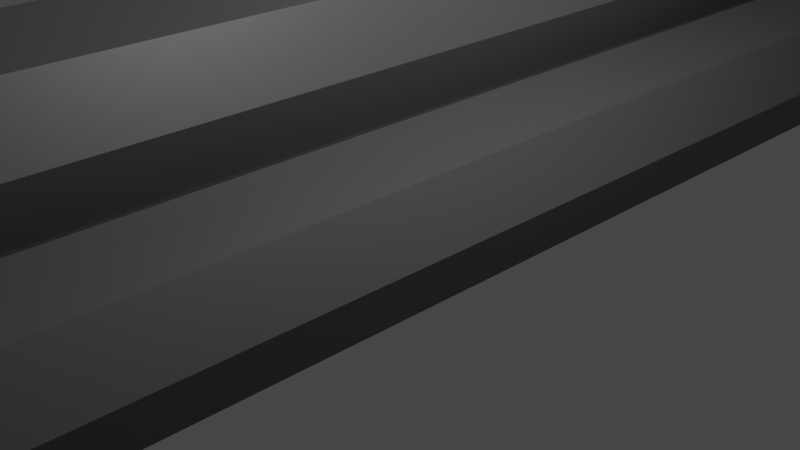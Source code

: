 # Source: pipeload.blend  (saved by Blender 3.3.6; exported with 4.5.12 LTS)
import bpy
from mathutils import Matrix  # noqa: F401  (used for matrix-valued properties, if any)

bpy.ops.wm.read_factory_settings(use_empty=True)
scene = bpy.context.scene
scene.name = 'Scene'

# ---- collections
col_collection = bpy.data.collections.new('Collection'); scene.collection.children.link(col_collection)

# ---- materials (node trees are filled in below, after node groups)
mat_material_001 = bpy.data.materials.new('Material.001')
mat_material_001.use_transparent_shadow = False

# ---- material node trees
mat_material_001.use_nodes = True; mat_material_001.node_tree.nodes.clear()
_N = mat_material_001.node_tree.nodes; _L = mat_material_001.node_tree.links
n0 = _N.new('ShaderNodeBsdfPrincipled'); n0.name = 'Principled BSDF'; n0.location = (10, 300)
n0.distribution = 'GGX'
n0.subsurface_method = 'RANDOM_WALK_SKIN'
n0.inputs[0].default_value = (0.08115, 0.08115, 0.08115, 1.0)
n0.inputs[3].default_value = 1.45
n0.inputs[27].default_value = (0.0, 0.0, 0.0, 1.0)
n0.inputs[28].default_value = 1.0
n1 = _N.new('ShaderNodeOutputMaterial'); n1.name = 'Material Output'; n1.location = (300, 300)
_L.new(n0.outputs[0], n1.inputs[0])
n1.is_active_output = True

# ---- world
world_world = bpy.data.worlds.new('World'); scene.world = world_world
world_world.use_nodes = True; world_world.node_tree.nodes.clear()
_N = world_world.node_tree.nodes; _L = world_world.node_tree.links
n0 = _N.new('ShaderNodeOutputWorld'); n0.name = 'World Output'; n0.location = (300, 300)
n1 = _N.new('ShaderNodeBackground'); n1.name = 'Background'; n1.location = (10, 300)
n1.inputs[0].default_value = (0.05088, 0.05088, 0.05088, 1.0)
_L.new(n1.outputs[0], n0.inputs[0])
n0.is_active_output = True
world_world.color = (0.05088, 0.05088, 0.05088)
world_world.use_sun_shadow = False
world_world.sun_shadow_jitter_overblur = 0.0

# ---- cameras
cam_camera = bpy.data.cameras.new('Camera')
cam_camera.clip_end = 100.0
cam_camera.ortho_scale = 7.314

# ---- lights
light_light = bpy.data.lights.new('Light', 'POINT')
light_light.transmission_factor = 0.0
light_light.energy = 1000.0
light_light.shadow_soft_size = 0.1
light_light.shadow_maximum_resolution = 0.006
light_light.use_absolute_resolution = True

# ---- meshes
me_cylinder = bpy.data.meshes.new('Cylinder')
me_cylinder.from_pydata([(0.0, 0.7944, -16.4), (0.0, 0.7944, 16.4), (0.5617, 0.5617, -16.4), (0.5617, 0.5617, 16.4), (0.7944, -6.73e-07, -16.4), (0.7944, 6.73e-07, 16.4), (0.5617, -0.5617, -16.4), (0.5617, -0.5617, 16.4), (0.0, -0.7944, -16.4), (0.0, -0.7944, 16.4), (-0.5617, -0.5617, -16.4), (-0.5617, -0.5617, 16.4), (-0.7944, -6.73e-07, -16.4), (-0.7944, 6.73e-07, 16.4), (-0.5617, 0.5617, -16.4), (-0.5617, 0.5617, 16.4), (0.0, 1.0, -16.4), (0.7071, 0.7071, -16.4), (0.7071, 0.7071, 16.4), (0.0, 1.0, 16.4), (1.0, -6.73e-07, -16.4), (1.0, 6.73e-07, 16.4), (0.7071, -0.7071, -16.4), (0.7071, -0.7071, 16.4), (0.0, -1.0, -16.4), (0.0, -1.0, 16.4), (-0.7071, -0.7071, -16.4), (-0.7071, -0.7071, 16.4), (-1.0, -6.73e-07, -16.4), (-1.0, 6.73e-07, 16.4), (-0.7071, 0.7071, -16.4), (-0.7071, 0.7071, 16.4)], [], [(16, 19, 18, 17), (17, 18, 21, 20), (20, 21, 23, 22), (22, 23, 25, 24), (24, 25, 27, 26), (26, 27, 29, 28), (15, 13, 12, 14), (28, 29, 31, 30), (30, 31, 19, 16), (1, 15, 14, 0), (2, 0, 16, 17), (1, 3, 18, 19), (4, 2, 17, 20), (3, 5, 21, 18), (6, 4, 20, 22), (5, 7, 23, 21), (8, 6, 22, 24), (7, 9, 25, 23), (10, 8, 24, 26), (9, 11, 27, 25), (12, 10, 26, 28), (11, 13, 29, 27), (14, 12, 28, 30), (13, 15, 31, 29), (0, 14, 30, 16), (15, 1, 19, 31), (13, 11, 10, 12), (11, 9, 8, 10), (9, 7, 6, 8), (7, 5, 4, 6), (5, 3, 2, 4), (3, 1, 0, 2)])
_uv = me_cylinder.uv_layers.new(name='UVMap')
_uv.uv.foreach_set('vector', [1.0, 0.5, 1.0, 1.0, 0.875, 1.0, 0.875, 0.5, 0.875, 0.5, 0.875, 1.0, 0.75, 1.0, 0.75, 0.5, 0.75, 0.5, 0.75, 1.0, 0.625, 1.0, 0.625, 0.5, 0.625, 0.5, 0.625, 1.0, 0.5, 1.0, 0.5, 0.5, 0.5, 0.5, 0.5, 1.0, 0.375, 1.0, 0.375, 0.5, 0.375, 0.5, 0.375, 1.0, 0.25, 1.0, 0.25, 0.5, 0.1152, 0.3848, 0.05934, 0.25, 0.5593, 0.25, 0.6152, 0.3848, 0.25, 0.5, 0.25, 1.0, 0.125, 1.0, 0.125, 0.5, 0.125, 0.5, 0.125, 1.0, 0.0, 1.0, 0.0, 0.5, 0.25, 0.4407, 0.1152, 0.3848, 0.6152, 0.3848, 0.75, 0.4407, 0.8848, 0.3848, 0.75, 0.4407, 0.75, 0.49, 0.9197, 0.4197, 0.25, 0.4407, 0.3848, 0.3848, 0.4197, 0.4197, 0.25, 0.49, 0.9407, 0.25, 0.8848, 0.3848, 0.9197, 0.4197, 0.99, 0.25, 0.3848, 0.3848, 0.4407, 0.25, 0.49, 0.25, 0.4197, 0.4197, 0.8848, 0.1152, 0.9407, 0.25, 0.99, 0.25, 0.9197, 0.08029, 0.4407, 0.25, 0.3848, 0.1152, 0.4197, 0.08029, 0.49, 0.25, 0.75, 0.05934, 0.8848, 0.1152, 0.9197, 0.08029, 0.75, 0.01, 0.3848, 0.1152, 0.25, 0.05934, 0.25, 0.01, 0.4197, 0.08029, 0.6152, 0.1152, 0.75, 0.05934, 0.75, 0.01, 0.5803, 0.08029, 0.25, 0.05934, 0.1152, 0.1152, 0.08029, 0.08029, 0.25, 0.01, 0.5593, 0.25, 0.6152, 0.1152, 0.5803, 0.08029, 0.51, 0.25, 0.1152, 0.1152, 0.05934, 0.25, 0.01, 0.25, 0.08029, 0.08029, 0.6152, 0.3848, 0.5593, 0.25, 0.51, 0.25, 0.5803, 0.4197, 0.05934, 0.25, 0.1152, 0.3848, 0.08029, 0.4197, 0.01, 0.25, 0.75, 0.4407, 0.6152, 0.3848, 0.5803, 0.4197, 0.75, 0.49, 0.1152, 0.3848, 0.25, 0.4407, 0.25, 0.49, 0.08029, 0.4197, 0.05934, 0.25, 0.1152, 0.1152, 0.6152, 0.1152, 0.5593, 0.25, 0.1152, 0.1152, 0.25, 0.05934, 0.75, 0.05934, 0.6152, 0.1152, 0.25, 0.05934, 0.3848, 0.1152, 0.8848, 0.1152, 0.75, 0.05934, 0.3848, 0.1152, 0.4407, 0.25, 0.9407, 0.25, 0.8848, 0.1152, 0.4407, 0.25, 0.3848, 0.3848, 0.8848, 0.3848, 0.9407, 0.25, 0.3848, 0.3848, 0.25, 0.4407, 0.75, 0.4407, 0.8848, 0.3848])
me_cylinder.materials.append(mat_material_001)
me_cylinder.update()
me_cylinder_001 = bpy.data.meshes.new('Cylinder.001')
me_cylinder_001.from_pydata([(0.0, 0.7944, -15.98), (0.0, 0.7944, 15.98), (0.5617, 0.5617, -15.98), (0.5617, 0.5617, 15.98), (0.7944, -6.55e-07, -15.98), (0.7944, 6.55e-07, 15.98), (0.5617, -0.5617, -15.98), (0.5617, -0.5617, 15.98), (0.0, -0.7944, -15.98), (0.0, -0.7944, 15.98), (-0.5617, -0.5617, -15.98), (-0.5617, -0.5617, 15.98), (-0.7944, -6.55e-07, -15.98), (-0.7944, 6.55e-07, 15.98), (-0.5617, 0.5617, -15.98), (-0.5617, 0.5617, 15.98), (0.0, 1.0, -15.98), (0.7071, 0.7071, -15.98), (0.7071, 0.7071, 15.98), (0.0, 1.0, 15.98), (1.0, -6.55e-07, -15.98), (1.0, 6.55e-07, 15.98), (0.7071, -0.7071, -15.98), (0.7071, -0.7071, 15.98), (0.0, -1.0, -15.98), (0.0, -1.0, 15.98), (-0.7071, -0.7071, -15.98), (-0.7071, -0.7071, 15.98), (-1.0, -6.55e-07, -15.98), (-1.0, 6.55e-07, 15.98), (-0.7071, 0.7071, -15.98), (-0.7071, 0.7071, 15.98)], [], [(16, 19, 18, 17), (17, 18, 21, 20), (20, 21, 23, 22), (22, 23, 25, 24), (24, 25, 27, 26), (26, 27, 29, 28), (15, 13, 12, 14), (28, 29, 31, 30), (30, 31, 19, 16), (1, 15, 14, 0), (2, 0, 16, 17), (1, 3, 18, 19), (4, 2, 17, 20), (3, 5, 21, 18), (6, 4, 20, 22), (5, 7, 23, 21), (8, 6, 22, 24), (7, 9, 25, 23), (10, 8, 24, 26), (9, 11, 27, 25), (12, 10, 26, 28), (11, 13, 29, 27), (14, 12, 28, 30), (13, 15, 31, 29), (0, 14, 30, 16), (15, 1, 19, 31), (13, 11, 10, 12), (11, 9, 8, 10), (9, 7, 6, 8), (7, 5, 4, 6), (5, 3, 2, 4), (3, 1, 0, 2)])
_uv = me_cylinder_001.uv_layers.new(name='UVMap')
_uv.uv.foreach_set('vector', [1.0, 0.5, 1.0, 1.0, 0.875, 1.0, 0.875, 0.5, 0.875, 0.5, 0.875, 1.0, 0.75, 1.0, 0.75, 0.5, 0.75, 0.5, 0.75, 1.0, 0.625, 1.0, 0.625, 0.5, 0.625, 0.5, 0.625, 1.0, 0.5, 1.0, 0.5, 0.5, 0.5, 0.5, 0.5, 1.0, 0.375, 1.0, 0.375, 0.5, 0.375, 0.5, 0.375, 1.0, 0.25, 1.0, 0.25, 0.5, 0.1152, 0.3848, 0.05934, 0.25, 0.5593, 0.25, 0.6152, 0.3848, 0.25, 0.5, 0.25, 1.0, 0.125, 1.0, 0.125, 0.5, 0.125, 0.5, 0.125, 1.0, 0.0, 1.0, 0.0, 0.5, 0.25, 0.4407, 0.1152, 0.3848, 0.6152, 0.3848, 0.75, 0.4407, 0.8848, 0.3848, 0.75, 0.4407, 0.75, 0.49, 0.9197, 0.4197, 0.25, 0.4407, 0.3848, 0.3848, 0.4197, 0.4197, 0.25, 0.49, 0.9407, 0.25, 0.8848, 0.3848, 0.9197, 0.4197, 0.99, 0.25, 0.3848, 0.3848, 0.4407, 0.25, 0.49, 0.25, 0.4197, 0.4197, 0.8848, 0.1152, 0.9407, 0.25, 0.99, 0.25, 0.9197, 0.08029, 0.4407, 0.25, 0.3848, 0.1152, 0.4197, 0.08029, 0.49, 0.25, 0.75, 0.05934, 0.8848, 0.1152, 0.9197, 0.08029, 0.75, 0.01, 0.3848, 0.1152, 0.25, 0.05934, 0.25, 0.01, 0.4197, 0.08029, 0.6152, 0.1152, 0.75, 0.05934, 0.75, 0.01, 0.5803, 0.08029, 0.25, 0.05934, 0.1152, 0.1152, 0.08029, 0.08029, 0.25, 0.01, 0.5593, 0.25, 0.6152, 0.1152, 0.5803, 0.08029, 0.51, 0.25, 0.1152, 0.1152, 0.05934, 0.25, 0.01, 0.25, 0.08029, 0.08029, 0.6152, 0.3848, 0.5593, 0.25, 0.51, 0.25, 0.5803, 0.4197, 0.05934, 0.25, 0.1152, 0.3848, 0.08029, 0.4197, 0.01, 0.25, 0.75, 0.4407, 0.6152, 0.3848, 0.5803, 0.4197, 0.75, 0.49, 0.1152, 0.3848, 0.25, 0.4407, 0.25, 0.49, 0.08029, 0.4197, 0.05934, 0.25, 0.1152, 0.1152, 0.6152, 0.1152, 0.5593, 0.25, 0.1152, 0.1152, 0.25, 0.05934, 0.75, 0.05934, 0.6152, 0.1152, 0.25, 0.05934, 0.3848, 0.1152, 0.8848, 0.1152, 0.75, 0.05934, 0.3848, 0.1152, 0.4407, 0.25, 0.9407, 0.25, 0.8848, 0.1152, 0.4407, 0.25, 0.3848, 0.3848, 0.8848, 0.3848, 0.9407, 0.25, 0.3848, 0.3848, 0.25, 0.4407, 0.75, 0.4407, 0.8848, 0.3848])
me_cylinder_001.materials.append(mat_material_001)
me_cylinder_001.update()
me_cylinder_002 = bpy.data.meshes.new('Cylinder.002')
me_cylinder_002.from_pydata([(0.0, 0.7944, -16.63), (0.0, 0.7944, 16.63), (0.5617, 0.5617, -16.63), (0.5617, 0.5617, 16.63), (0.7944, -6.832e-07, -16.63), (0.7944, 6.832e-07, 16.63), (0.5617, -0.5617, -16.63), (0.5617, -0.5617, 16.63), (0.0, -0.7944, -16.63), (0.0, -0.7944, 16.63), (-0.5617, -0.5617, -16.63), (-0.5617, -0.5617, 16.63), (-0.7944, -6.832e-07, -16.63), (-0.7944, 6.832e-07, 16.63), (-0.5617, 0.5617, -16.63), (-0.5617, 0.5617, 16.63), (0.0, 1.0, -16.63), (0.7071, 0.7071, -16.63), (0.7071, 0.7071, 16.63), (0.0, 1.0, 16.63), (1.0, -6.832e-07, -16.63), (1.0, 6.832e-07, 16.63), (0.7071, -0.7071, -16.63), (0.7071, -0.7071, 16.63), (0.0, -1.0, -16.63), (0.0, -1.0, 16.63), (-0.7071, -0.7071, -16.63), (-0.7071, -0.7071, 16.63), (-1.0, -6.832e-07, -16.63), (-1.0, 6.832e-07, 16.63), (-0.7071, 0.7071, -16.63), (-0.7071, 0.7071, 16.63)], [], [(16, 19, 18, 17), (17, 18, 21, 20), (20, 21, 23, 22), (22, 23, 25, 24), (24, 25, 27, 26), (26, 27, 29, 28), (15, 13, 12, 14), (28, 29, 31, 30), (30, 31, 19, 16), (1, 15, 14, 0), (2, 0, 16, 17), (1, 3, 18, 19), (4, 2, 17, 20), (3, 5, 21, 18), (6, 4, 20, 22), (5, 7, 23, 21), (8, 6, 22, 24), (7, 9, 25, 23), (10, 8, 24, 26), (9, 11, 27, 25), (12, 10, 26, 28), (11, 13, 29, 27), (14, 12, 28, 30), (13, 15, 31, 29), (0, 14, 30, 16), (15, 1, 19, 31), (13, 11, 10, 12), (11, 9, 8, 10), (9, 7, 6, 8), (7, 5, 4, 6), (5, 3, 2, 4), (3, 1, 0, 2)])
_uv = me_cylinder_002.uv_layers.new(name='UVMap')
_uv.uv.foreach_set('vector', [1.0, 0.5, 1.0, 1.0, 0.875, 1.0, 0.875, 0.5, 0.875, 0.5, 0.875, 1.0, 0.75, 1.0, 0.75, 0.5, 0.75, 0.5, 0.75, 1.0, 0.625, 1.0, 0.625, 0.5, 0.625, 0.5, 0.625, 1.0, 0.5, 1.0, 0.5, 0.5, 0.5, 0.5, 0.5, 1.0, 0.375, 1.0, 0.375, 0.5, 0.375, 0.5, 0.375, 1.0, 0.25, 1.0, 0.25, 0.5, 0.1152, 0.3848, 0.05934, 0.25, 0.5593, 0.25, 0.6152, 0.3848, 0.25, 0.5, 0.25, 1.0, 0.125, 1.0, 0.125, 0.5, 0.125, 0.5, 0.125, 1.0, 0.0, 1.0, 0.0, 0.5, 0.25, 0.4407, 0.1152, 0.3848, 0.6152, 0.3848, 0.75, 0.4407, 0.8848, 0.3848, 0.75, 0.4407, 0.75, 0.49, 0.9197, 0.4197, 0.25, 0.4407, 0.3848, 0.3848, 0.4197, 0.4197, 0.25, 0.49, 0.9407, 0.25, 0.8848, 0.3848, 0.9197, 0.4197, 0.99, 0.25, 0.3848, 0.3848, 0.4407, 0.25, 0.49, 0.25, 0.4197, 0.4197, 0.8848, 0.1152, 0.9407, 0.25, 0.99, 0.25, 0.9197, 0.08029, 0.4407, 0.25, 0.3848, 0.1152, 0.4197, 0.08029, 0.49, 0.25, 0.75, 0.05934, 0.8848, 0.1152, 0.9197, 0.08029, 0.75, 0.01, 0.3848, 0.1152, 0.25, 0.05934, 0.25, 0.01, 0.4197, 0.08029, 0.6152, 0.1152, 0.75, 0.05934, 0.75, 0.01, 0.5803, 0.08029, 0.25, 0.05934, 0.1152, 0.1152, 0.08029, 0.08029, 0.25, 0.01, 0.5593, 0.25, 0.6152, 0.1152, 0.5803, 0.08029, 0.51, 0.25, 0.1152, 0.1152, 0.05934, 0.25, 0.01, 0.25, 0.08029, 0.08029, 0.6152, 0.3848, 0.5593, 0.25, 0.51, 0.25, 0.5803, 0.4197, 0.05934, 0.25, 0.1152, 0.3848, 0.08029, 0.4197, 0.01, 0.25, 0.75, 0.4407, 0.6152, 0.3848, 0.5803, 0.4197, 0.75, 0.49, 0.1152, 0.3848, 0.25, 0.4407, 0.25, 0.49, 0.08029, 0.4197, 0.05934, 0.25, 0.1152, 0.1152, 0.6152, 0.1152, 0.5593, 0.25, 0.1152, 0.1152, 0.25, 0.05934, 0.75, 0.05934, 0.6152, 0.1152, 0.25, 0.05934, 0.3848, 0.1152, 0.8848, 0.1152, 0.75, 0.05934, 0.3848, 0.1152, 0.4407, 0.25, 0.9407, 0.25, 0.8848, 0.1152, 0.4407, 0.25, 0.3848, 0.3848, 0.8848, 0.3848, 0.9407, 0.25, 0.3848, 0.3848, 0.25, 0.4407, 0.75, 0.4407, 0.8848, 0.3848])
me_cylinder_002.materials.append(mat_material_001)
me_cylinder_002.update()

# ---- objects
ob_light = bpy.data.objects.new('Light', light_light)
ob_camera = bpy.data.objects.new('Camera', cam_camera)
ob_cylinder = bpy.data.objects.new('Cylinder', me_cylinder)
ob_cylinder_001 = bpy.data.objects.new('Cylinder.001', me_cylinder_001)
ob_cylinder_002 = bpy.data.objects.new('Cylinder.002', me_cylinder_002)

# ---- transforms, parenting, visibility, modifiers, constraints
ob_light.location = (4.076, 1.005, 5.904)
ob_light.rotation_euler = (0.6503, 0.05522, 1.866)
ob_light.lock_rotations_4d = False
ob_light.empty_display_type = 'ARROWS'
ob_light.color = (0.0, 0.0, 0.0, 0.0)
ob_light.lineart.crease_threshold = 0.0
ob_camera.location = (7.359, -6.926, 4.958)
ob_camera.rotation_euler = (1.109, 0.0, 0.8149)
ob_camera.lock_rotations_4d = False
ob_camera.empty_display_type = 'ARROWS'
ob_camera.color = (0.0, 0.0, 0.0, 0.0)
ob_camera.display_type = 'WIRE'
ob_camera.lineart.crease_threshold = 0.0
ob_cylinder.location = (-0.07745, 5.781e-10, 0.004303)
ob_cylinder.rotation_euler = (1.571, -0.0, 0.0)
ob_cylinder_001.location = (-1.083, 0.0, 1.585)
ob_cylinder_001.rotation_euler = (1.571, -0.0, 0.0)
ob_cylinder_002.location = (-2.086, 0.0, 0.0)
ob_cylinder_002.rotation_euler = (1.571, -0.0, 0.0)

# ---- collection membership
col_collection.objects.link(ob_light)
col_collection.objects.link(ob_camera)
col_collection.objects.link(ob_cylinder)
col_collection.objects.link(ob_cylinder_001)
col_collection.objects.link(ob_cylinder_002)

# ---- scene / render settings (as saved in the file)
scene.camera = ob_camera
scene.frame_start = 1; scene.frame_end = 250; scene.frame_set(1)
scene.render.engine = 'BLENDER_EEVEE_NEXT'
scene.cycles.sampling_pattern = 'TABULATED_SOBOL'
scene.cycles.use_light_tree = False
scene.view_settings.view_transform = 'Filmic'
bpy.context.view_layer.update()
